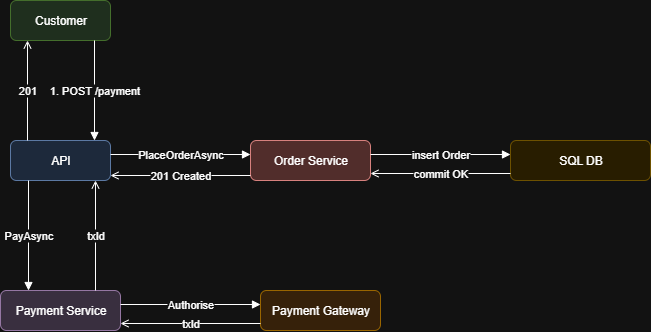

The diagram above was exported from draw.io. Its source (the exported page's mxGraphModel, read from the mxfile embedded in the PNG):
<mxGraphModel dx="1070" dy="798" grid="1" gridSize="10" guides="1" tooltips="1" connect="1" arrows="1" fold="1" page="1" pageScale="1" pageWidth="850" pageHeight="1100" math="0" shadow="0">
  <root>
    <mxCell id="0" />
    <mxCell id="1" parent="0" />
    <mxCell id="n1" value="Customer" style="rounded=1;html=1;fillColor=#d5e8d4;strokeColor=#82b366;" parent="1" vertex="1">
      <mxGeometry x="140" y="50" width="100" height="40" as="geometry" />
    </mxCell>
    <mxCell id="n2" value="API" style="rounded=1;html=1;fillColor=#dae8fc;strokeColor=#6c8ebf;" parent="1" vertex="1">
      <mxGeometry x="140" y="190" width="100" height="40" as="geometry" />
    </mxCell>
    <mxCell id="n3" value="Payment Service" style="rounded=1;html=1;fillColor=#e1d5e7;strokeColor=#9673a6;" parent="1" vertex="1">
      <mxGeometry x="130" y="340" width="120" height="40" as="geometry" />
    </mxCell>
    <mxCell id="n4" value="Payment Gateway" style="rounded=1;html=1;fillColor=#ffe6cc;strokeColor=#d79b00;" parent="1" vertex="1">
      <mxGeometry x="390" y="340" width="120" height="40" as="geometry" />
    </mxCell>
    <mxCell id="n5" value="Order Service" style="rounded=1;html=1;fillColor=#f8cecc;strokeColor=#b85450;" parent="1" vertex="1">
      <mxGeometry x="380" y="190" width="120" height="40" as="geometry" />
    </mxCell>
    <mxCell id="n6" value="SQL DB" style="rounded=1;html=1;fillColor=#fff2cc;strokeColor=#d6b656;" parent="1" vertex="1">
      <mxGeometry x="640" y="190" width="140" height="40" as="geometry" />
    </mxCell>
    <mxCell id="e1" value="1. POST /payment" style="endArrow=block;html=1;" parent="1" edge="1">
      <mxGeometry relative="1" as="geometry">
        <mxPoint x="224" y="90" as="sourcePoint" />
        <mxPoint x="224" y="190" as="targetPoint" />
      </mxGeometry>
    </mxCell>
    <mxCell id="e2" value="PayAsync" style="endArrow=block;html=1;" parent="1" edge="1">
      <mxGeometry relative="1" as="geometry">
        <mxPoint x="158" y="230" as="sourcePoint" />
        <mxPoint x="158" y="340" as="targetPoint" />
      </mxGeometry>
    </mxCell>
    <mxCell id="e3" value="Authorise" style="endArrow=block;html=1;" parent="1" edge="1">
      <mxGeometry relative="1" as="geometry">
        <mxPoint x="250" y="354" as="sourcePoint" />
        <mxPoint x="390" y="354" as="targetPoint" />
      </mxGeometry>
    </mxCell>
    <mxCell id="e4" value="txId" style="endArrow=open;html=1;" parent="1" edge="1">
      <mxGeometry relative="1" as="geometry">
        <mxPoint x="390" y="373" as="sourcePoint" />
        <mxPoint x="250" y="373" as="targetPoint" />
      </mxGeometry>
    </mxCell>
    <mxCell id="e5" value="txId" style="endArrow=open;html=1;" parent="1" edge="1">
      <mxGeometry relative="1" as="geometry">
        <mxPoint x="225" y="340" as="sourcePoint" />
        <mxPoint x="225" y="230" as="targetPoint" />
      </mxGeometry>
    </mxCell>
    <mxCell id="e8" value="PlaceOrderAsync" style="endArrow=block;html=1;" parent="1" edge="1">
      <mxGeometry relative="1" as="geometry">
        <mxPoint x="240" y="204" as="sourcePoint" />
        <mxPoint x="380" y="204" as="targetPoint" />
      </mxGeometry>
    </mxCell>
    <mxCell id="e9" value="insert Order" style="endArrow=block;html=1;" parent="1" edge="1">
      <mxGeometry relative="1" as="geometry">
        <mxPoint x="500" y="204" as="sourcePoint" />
        <mxPoint x="639.9999999999998" y="204" as="targetPoint" />
      </mxGeometry>
    </mxCell>
    <mxCell id="e10" value="commit OK" style="endArrow=open;html=1;" parent="1" edge="1">
      <mxGeometry relative="1" as="geometry">
        <mxPoint x="639.9999999999998" y="223" as="sourcePoint" />
        <mxPoint x="500" y="223" as="targetPoint" />
      </mxGeometry>
    </mxCell>
    <mxCell id="e11" value="201 Created" style="endArrow=open;html=1;" parent="1" edge="1">
      <mxGeometry relative="1" as="geometry">
        <mxPoint x="380" y="225" as="sourcePoint" />
        <mxPoint x="240" y="225" as="targetPoint" />
      </mxGeometry>
    </mxCell>
    <mxCell id="e12" value="201" style="endArrow=open;html=1;" parent="1" edge="1">
      <mxGeometry relative="1" as="geometry">
        <mxPoint x="157" y="190" as="sourcePoint" />
        <mxPoint x="157" y="90" as="targetPoint" />
      </mxGeometry>
    </mxCell>
  </root>
</mxGraphModel>